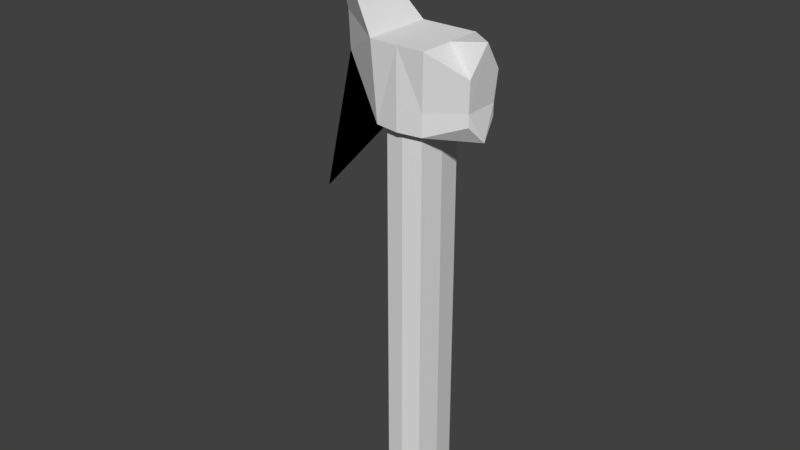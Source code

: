 # Source: Axe.blend  (saved by Blender 2.78.0; exported with 4.5.12 LTS)
import bpy
from mathutils import Matrix  # noqa: F401  (used for matrix-valued properties, if any)

bpy.ops.wm.read_factory_settings(use_empty=True)
scene = bpy.context.scene
scene.name = 'Scene'

# ---- collections
col_collection_1 = bpy.data.collections.new('Collection 1'); scene.collection.children.link(col_collection_1)

# ---- world
world_world = bpy.data.worlds.new('World'); scene.world = world_world
world_world.color = (0.05088, 0.05088, 0.05088)
world_world.use_sun_shadow = False
world_world.sun_shadow_jitter_overblur = 0.0
world_world.cycles.sampling_method = 'MANUAL'

# ---- meshes
me_cube_003 = bpy.data.meshes.new('Cube.003')
me_cube_003.from_pydata([(-0.5424, -0.6998, -1.17), (0.5424, -0.6998, -1.17), (1.63e-09, -0.7812, -1.17), (-0.5424, 0.6998, -1.17), (-0.6235, 1.63e-09, -1.17), (0.5424, 0.6998, -1.17), (0.6235, 1.63e-09, -1.17), (1.63e-09, 0.7812, -1.17), (-0.5424, -0.6998, -12.83), (0.5424, -0.6998, -12.83), (1.63e-09, -0.7812, -12.83), (-0.5424, 0.6998, -12.83), (-0.6235, 1.63e-09, -12.83), (0.5424, 0.6998, -12.83), (0.6235, 1.63e-09, -12.83), (1.63e-09, 0.7812, -12.83)], [], [(0, 4, 12, 8), (5, 13, 15, 7), (7, 15, 11, 3), (2, 10, 9, 1), (0, 8, 10, 2), (5, 6, 14, 13), (4, 3, 11, 12), (6, 1, 9, 14), (12, 11, 15, 13, 14, 9, 10, 8), (4, 0, 2, 1, 6, 5, 7, 3)])
me_cube_003.use_remesh_preserve_volume = False
me_cube_003.use_remesh_preserve_attributes = False
me_cube_003.use_mirror_vertex_groups = False
me_cube_003.update()
me_cube_002 = bpy.data.meshes.new('Cube.002')
me_cube_002.from_pydata([(-0.6943, -0.8958, -1.17), (-0.7981, -1.0, 1.0), (-2.329, 0.0, 0.1599), (-2.382, 0.0, 1.202), (0.6943, -0.8958, -0.5383), (0.7981, -1.0, 1.0), (0.0, -1.0, 1.0), (0.0, -1.0, -0.5383), (0.6943, -0.8958, -1.17), (0.0, -1.0, -1.17), (-0.6943, 0.8958, -1.17), (-0.7981, 1.0, 1.0), (-0.7981, 0.0, -1.17), (-0.7981, 0.0, 1.0), (-3.242, 0.0, -3.88), (0.6943, 0.8958, -0.5383), (0.7981, 1.0, 1.0), (1.753, -0.4926, -0.4195), (0.7981, 0.0, 1.0), (0.0, 0.0, -0.5383), (0.0, 1.0, 1.0), (0.0, 1.0, -0.5383), (0.6943, 0.8958, -1.17), (0.7981, 0.0, -1.17), (0.0, 1.0, -1.17), (1.81, -0.5499, 0.4264), (1.753, -0.4926, -0.7672), (1.753, 0.4926, -0.4195), (1.81, 0.5499, 0.4264), (1.873, -3.394e-09, 1.203), (1.753, 0.4926, -0.7672), (1.873, -3.394e-09, -1.27), (-3.312, 0.0, 4.227)], [(19, 7), (19, 21)], [(0, 7, 6, 1), (32, 13, 11), (0, 9, 7), (0, 2, 14, 12), (1, 3, 2, 0), (1, 13, 32), (4, 5, 6, 7), (23, 22, 30, 31), (4, 7, 9, 8), (10, 11, 20, 21), (6, 5, 1), (10, 21, 24), (10, 12, 14, 2), (11, 10, 2, 3), (5, 18, 16, 11, 13, 1), (15, 21, 20, 16), (22, 15, 27, 30), (11, 16, 20), (15, 22, 24, 21), (12, 10, 24, 22, 23, 8, 9, 0), (5, 4, 17, 25), (15, 16, 28, 27), (4, 8, 26, 17), (8, 23, 31, 26), (18, 5, 25, 29), (16, 18, 29, 28), (26, 31, 30, 27, 28, 29, 25, 17), (11, 3, 32), (3, 1, 32)])
me_cube_002.use_remesh_preserve_volume = False
me_cube_002.use_remesh_preserve_attributes = False
me_cube_002.use_mirror_vertex_groups = False
me_cube_002.update()

# ---- objects
ob_cube_001 = bpy.data.objects.new('Cube.001', me_cube_003)
ob_cube = bpy.data.objects.new('Cube', me_cube_002)

# ---- transforms, parenting, visibility, modifiers, constraints
ob_cube_001.location = (0.0, 0.0, 5.428)
ob_cube_001.scale = (0.5861, 0.5861, 0.5861)
ob_cube_001.lineart.crease_threshold = 0.0
ob_cube.location = (0.0, 0.0, 5.412)
ob_cube.scale = (0.5861, 0.5861, 0.5861)
ob_cube.lineart.crease_threshold = 0.0

# ---- collection membership
col_collection_1.objects.link(ob_cube_001)
col_collection_1.objects.link(ob_cube)

# ---- scene / render settings (as saved in the file)
scene.frame_start = 1; scene.frame_end = 250; scene.frame_set(1)
scene.render.engine = 'BLENDER_EEVEE_NEXT'
scene.render.resolution_percentage = 50
scene.render.dither_intensity = 0.0
scene.cycles.use_denoising = False
scene.cycles.samples = 128
scene.cycles.sampling_pattern = 'TABULATED_SOBOL'
scene.cycles.light_sampling_threshold = 0.0
scene.cycles.use_adaptive_sampling = False
scene.cycles.use_light_tree = False
scene.cycles.blur_glossy = 0.0
scene.cycles.sample_clamp_indirect = 0.0
scene.view_settings.view_transform = 'Standard'
bpy.context.view_layer.update()

# ---- added for rendering (the .blend has no active camera and no usable light): camera, sun
cam_auto = bpy.data.cameras.new('AutoCamera')
cam_auto.lens = 50.0
cam_auto.sensor_width = 36.0
cam_auto.clip_end = 1000.0
ob_auto_camera = bpy.data.objects.new('AutoCamera', cam_auto)
scene.collection.objects.link(ob_auto_camera)
ob_auto_camera.location = (9.29185, -11.6564, 10.67)
ob_auto_camera.rotation_euler = (1.09748, -7.21219e-08, 0.694738)
scene.camera = ob_auto_camera
light_auto_sun = bpy.data.lights.new('AutoSun', 'SUN')
light_auto_sun.energy = 3.0
light_auto_sun.angle = 0.0523599
ob_auto_sun = bpy.data.objects.new('AutoSun', light_auto_sun)
scene.collection.objects.link(ob_auto_sun)
ob_auto_sun.rotation_euler = (0.872665, 0.174533, 0.523599)
bpy.context.view_layer.update()

